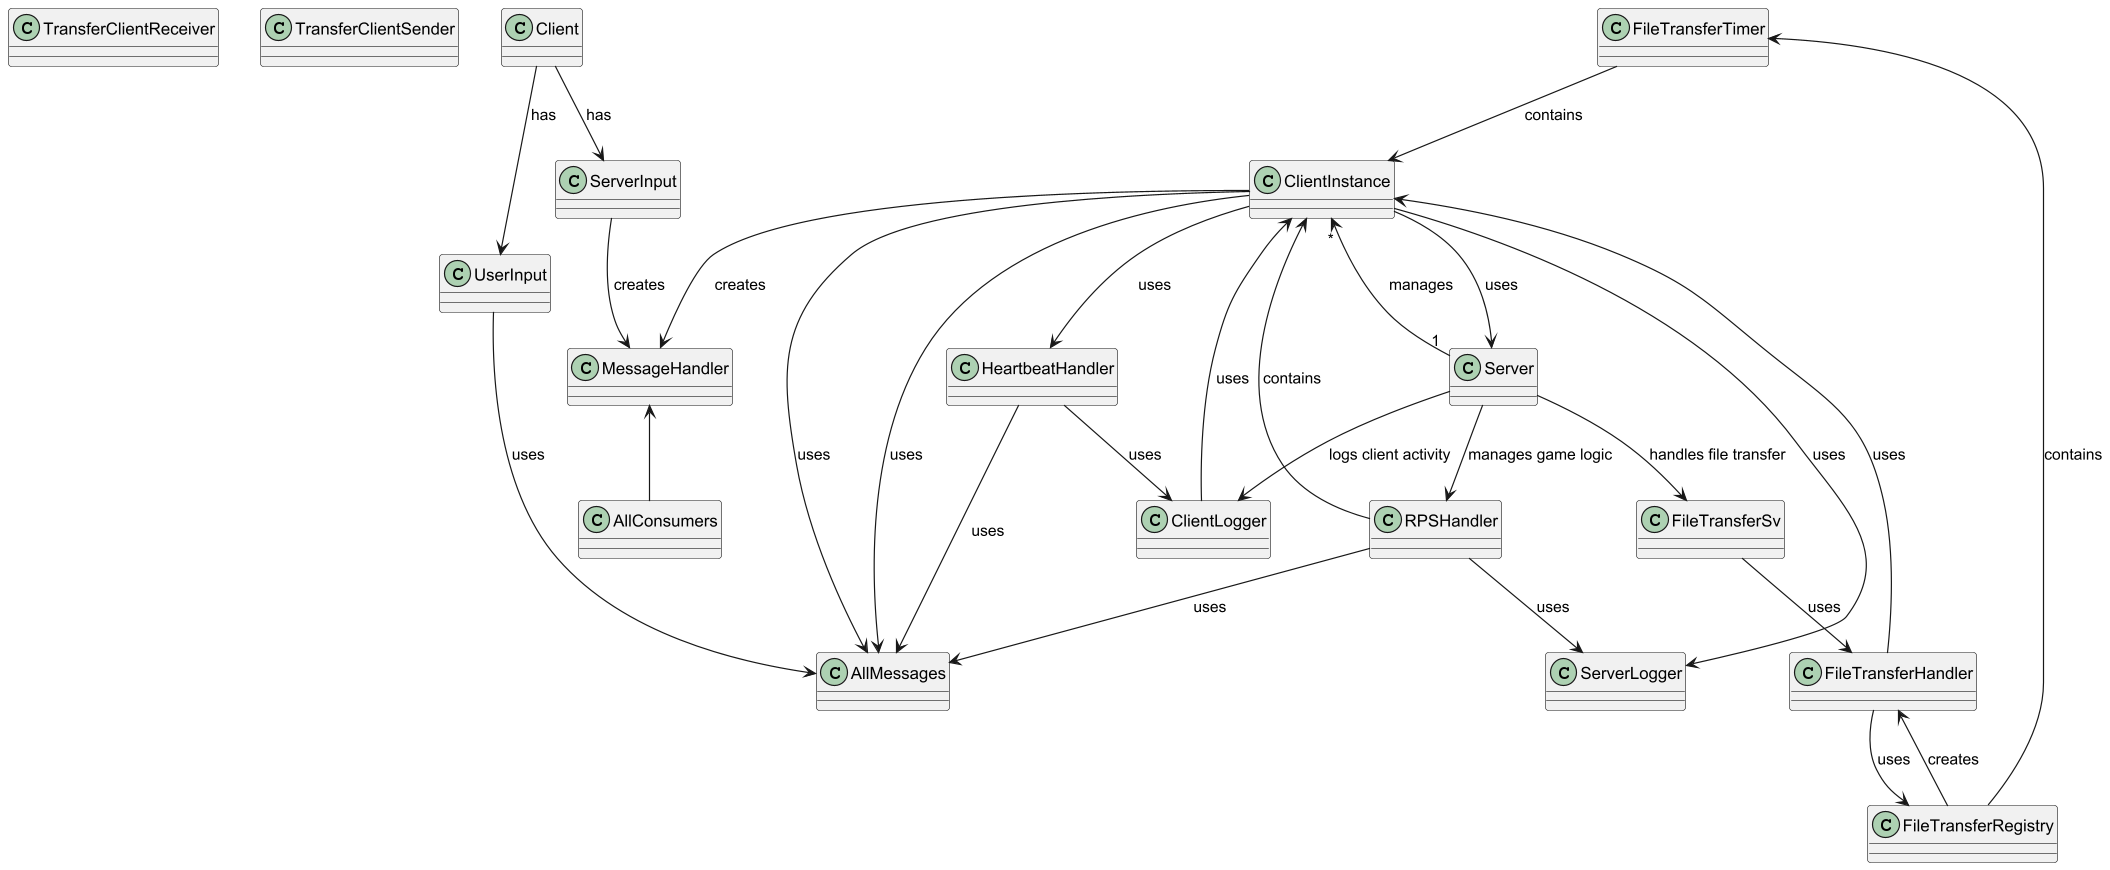

The diagram above was rendered by PlantUML. Its source (embedded in the PNG):
@startuml
class TransferClientReceiver

class TransferClientSender

class Client

class UserInput

class ServerInput

class AllConsumers

class MessageHandler

class AllMessages

class FileTransferTimer

Client --> UserInput : has
Client --> ServerInput : has

UserInput --> AllMessages : uses

ServerInput --> MessageHandler : creates

Server "1" --> "*" ClientInstance : manages

Server --> FileTransferSv : handles file transfer
Server --> RPSHandler : manages game logic
Server --> ClientLogger : logs client activity

RPSHandler --> ClientInstance : contains
RPSHandler --> ServerLogger : uses
RPSHandler --> AllMessages : uses

HeartbeatHandler --> ClientLogger : uses
HeartbeatHandler --> AllMessages : uses

FileTransferHandler --> ClientInstance : uses
FileTransferHandler --> FileTransferRegistry : uses

FileTransferTimer --> ClientInstance : contains
FileTransferTimer <-- FileTransferRegistry : contains

FileTransferSv --> FileTransferHandler : uses

FileTransferRegistry --> FileTransferHandler : creates

ClientInstance --> Server : uses
ClientInstance --> HeartbeatHandler : uses
ClientInstance <-- ClientLogger : uses
ClientInstance --> ServerLogger : uses
ClientInstance --> AllMessages: uses
ClientInstance --> MessageHandler : creates
ClientInstance --> AllMessages : uses

MessageHandler <-- AllConsumers

@enduml